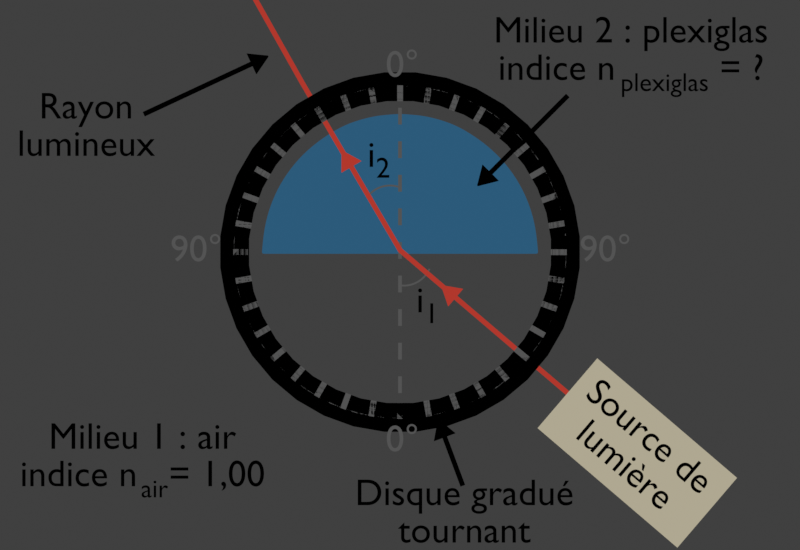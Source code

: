 # Source: disque_optique.blend  (saved by Blender 3.1.7; exported with 4.5.12 LTS)
import bpy
from mathutils import Matrix  # noqa: F401  (used for matrix-valued properties, if any)

bpy.ops.wm.read_factory_settings(use_empty=True)
scene = bpy.context.scene
scene.name = 'Scene'

# ---- collections
col_collection = bpy.data.collections.new('Collection'); scene.collection.children.link(col_collection)
col_disque_optique = bpy.data.collections.new('Disque optique'); scene.collection.children.link(col_disque_optique)
col_graduation = bpy.data.collections.new('Graduation'); col_disque_optique.children.link(col_graduation)
col_lumi_re = bpy.data.collections.new('Lumière'); scene.collection.children.link(col_lumi_re)
col_l_gende = bpy.data.collections.new('Légende'); scene.collection.children.link(col_l_gende)
col_angles = bpy.data.collections.new('Angles'); scene.collection.children.link(col_angles)
col_commun = bpy.data.collections.new('commun'); scene.collection.children.link(col_commun)

# ---- materials (node trees are filled in below, after node groups)
mat_plexiglas = bpy.data.materials.new('Plexiglas')
mat_plexiglas.alpha_threshold = 0.0
mat_plexiglas.line_color = (0.0, 0.0, 0.0, 1.0)
mat_ligne_001 = bpy.data.materials.new('Ligne.001')
mat_ligne_001.alpha_threshold = 0.0
mat_ligne_001.use_backface_culling = True
mat_ligne_001.line_color = (0.0, 0.0, 0.0, 1.0)
mat_ligne_pleine = bpy.data.materials.new('Ligne pleine')
mat_ligne_pleine.alpha_threshold = 0.0
mat_ligne_pleine.line_color = (0.0, 0.0, 0.0, 1.0)
mat_ligne = bpy.data.materials.new('Ligne')
mat_ligne.alpha_threshold = 0.0
mat_ligne.use_backface_culling = True
mat_ligne.line_color = (0.0, 0.0, 0.0, 1.0)
mat_source = bpy.data.materials.new('Source')
mat_source.alpha_threshold = 0.0
mat_source.line_color = (0.0, 0.0, 0.0, 1.0)
mat_lumi_re = bpy.data.materials.new('Lumière')
mat_lumi_re.alpha_threshold = 0.0
mat_lumi_re.line_color = (0.0, 0.0, 0.0, 1.0)

# ---- material node trees
mat_plexiglas.use_nodes = True; mat_plexiglas.node_tree.nodes.clear()
_N = mat_plexiglas.node_tree.nodes; _L = mat_plexiglas.node_tree.links
n0 = _N.new('ShaderNodeOutputMaterial'); n0.name = 'Material Output'; n0.location = (300, 300)
n0.target = 'CYCLES'
n1 = _N.new('ShaderNodeEmission'); n1.name = 'Emission'; n1.location = (10, 300)
n1.inputs[0].default_value = (0.4735, 0.7682, 0.7991, 1.0)
n2 = _N.new('ShaderNodeOutputMaterial'); n2.name = 'Material Output.001'; n2.location = (0, 0)
n2.target = 'EEVEE'
n3 = _N.new('ShaderNodeMixShader'); n3.name = 'Mix Shader'; n3.location = (0, 0)
n3.label = 'Disable Shadow'
n3.hide = True
n4 = _N.new('ShaderNodeLightPath'); n4.name = 'Light Path'; n4.location = (0, 0)
n4.hide = True
n5 = _N.new('ShaderNodeBsdfTransparent'); n5.name = 'Transparent BSDF'; n5.location = (0, 0)
n5.hide = True
_L.new(n1.outputs[0], n0.inputs[0])
_L.new(n1.outputs[0], n3.inputs[1])
_L.new(n3.outputs[0], n2.inputs[0])
_L.new(n4.outputs[1], n3.inputs[0])
_L.new(n5.outputs[0], n3.inputs[2])
n0.is_active_output = True
mat_ligne_001.use_nodes = True; mat_ligne_001.node_tree.nodes.clear()
_N = mat_ligne_001.node_tree.nodes; _L = mat_ligne_001.node_tree.links
n0 = _N.new('ShaderNodeOutputMaterial'); n0.name = 'Material Output'; n0.location = (300, 300)
n0.target = 'CYCLES'
n1 = _N.new('ShaderNodeEmission'); n1.name = 'Emission'; n1.location = (10, 300)
n1.inputs[0].default_value = (0.02468, 0.1029, 0.196, 1.0)
n2 = _N.new('ShaderNodeOutputMaterial'); n2.name = 'Material Output.001'; n2.location = (0, 0)
n2.target = 'EEVEE'
n3 = _N.new('ShaderNodeMixShader'); n3.name = 'Mix Shader'; n3.location = (0, 0)
n3.label = 'Disable Shadow'
n3.hide = True
n4 = _N.new('ShaderNodeLightPath'); n4.name = 'Light Path'; n4.location = (0, 0)
n4.hide = True
n5 = _N.new('ShaderNodeBsdfTransparent'); n5.name = 'Transparent BSDF'; n5.location = (0, 0)
n5.hide = True
_L.new(n1.outputs[0], n0.inputs[0])
_L.new(n1.outputs[0], n3.inputs[1])
_L.new(n3.outputs[0], n2.inputs[0])
_L.new(n4.outputs[1], n3.inputs[0])
_L.new(n5.outputs[0], n3.inputs[2])
n0.is_active_output = True
mat_ligne_pleine.use_nodes = True; mat_ligne_pleine.node_tree.nodes.clear()
_N = mat_ligne_pleine.node_tree.nodes; _L = mat_ligne_pleine.node_tree.links
n0 = _N.new('ShaderNodeOutputMaterial'); n0.name = 'Material Output'; n0.location = (300, 300)
n0.target = 'CYCLES'
n1 = _N.new('ShaderNodeEmission'); n1.name = 'Emission'; n1.location = (10, 300)
n1.inputs[0].default_value = (0.08714, 0.08714, 0.08714, 1.0)
n2 = _N.new('ShaderNodeOutputMaterial'); n2.name = 'Material Output.001'; n2.location = (0, 0)
n2.target = 'EEVEE'
n3 = _N.new('ShaderNodeMixShader'); n3.name = 'Mix Shader'; n3.location = (0, 0)
n3.label = 'Disable Shadow'
n3.hide = True
n4 = _N.new('ShaderNodeLightPath'); n4.name = 'Light Path'; n4.location = (0, 0)
n4.hide = True
n5 = _N.new('ShaderNodeBsdfTransparent'); n5.name = 'Transparent BSDF'; n5.location = (0, 0)
n5.hide = True
_L.new(n1.outputs[0], n0.inputs[0])
_L.new(n1.outputs[0], n3.inputs[1])
_L.new(n3.outputs[0], n2.inputs[0])
_L.new(n4.outputs[1], n3.inputs[0])
_L.new(n5.outputs[0], n3.inputs[2])
n0.is_active_output = True
mat_ligne.use_nodes = True; mat_ligne.node_tree.nodes.clear()
_N = mat_ligne.node_tree.nodes; _L = mat_ligne.node_tree.links
n0 = _N.new('ShaderNodeOutputMaterial'); n0.name = 'Material Output'; n0.location = (300, 300)
n0.target = 'CYCLES'
n1 = _N.new('ShaderNodeEmission'); n1.name = 'Emission'; n1.location = (10, 300)
n1.inputs[0].default_value = (0.0, 0.0, 0.0, 1.0)
n2 = _N.new('ShaderNodeOutputMaterial'); n2.name = 'Material Output.001'; n2.location = (0, 0)
n2.target = 'EEVEE'
n3 = _N.new('ShaderNodeMixShader'); n3.name = 'Mix Shader'; n3.location = (0, 0)
n3.label = 'Disable Shadow'
n3.hide = True
n4 = _N.new('ShaderNodeLightPath'); n4.name = 'Light Path'; n4.location = (0, 0)
n4.hide = True
n5 = _N.new('ShaderNodeBsdfTransparent'); n5.name = 'Transparent BSDF'; n5.location = (0, 0)
n5.hide = True
_L.new(n1.outputs[0], n0.inputs[0])
_L.new(n1.outputs[0], n3.inputs[1])
_L.new(n3.outputs[0], n2.inputs[0])
_L.new(n4.outputs[1], n3.inputs[0])
_L.new(n5.outputs[0], n3.inputs[2])
n0.is_active_output = True
mat_source.use_nodes = True; mat_source.node_tree.nodes.clear()
_N = mat_source.node_tree.nodes; _L = mat_source.node_tree.links
n0 = _N.new('ShaderNodeOutputMaterial'); n0.name = 'Material Output'; n0.location = (300, 300)
n0.target = 'CYCLES'
n1 = _N.new('ShaderNodeEmission'); n1.name = 'Emission'; n1.location = (10, 300)
n1.inputs[0].default_value = (0.4292, 0.3899, 0.2848, 1.0)
n2 = _N.new('ShaderNodeOutputMaterial'); n2.name = 'Material Output.001'; n2.location = (0, 0)
n2.target = 'EEVEE'
n3 = _N.new('ShaderNodeMixShader'); n3.name = 'Mix Shader'; n3.location = (0, 0)
n3.label = 'Disable Shadow'
n3.hide = True
n4 = _N.new('ShaderNodeLightPath'); n4.name = 'Light Path'; n4.location = (0, 0)
n4.hide = True
n5 = _N.new('ShaderNodeBsdfTransparent'); n5.name = 'Transparent BSDF'; n5.location = (0, 0)
n5.hide = True
_L.new(n1.outputs[0], n0.inputs[0])
_L.new(n1.outputs[0], n3.inputs[1])
_L.new(n3.outputs[0], n2.inputs[0])
_L.new(n4.outputs[1], n3.inputs[0])
_L.new(n5.outputs[0], n3.inputs[2])
n0.is_active_output = True
mat_lumi_re.use_nodes = True; mat_lumi_re.node_tree.nodes.clear()
_N = mat_lumi_re.node_tree.nodes; _L = mat_lumi_re.node_tree.links
n0 = _N.new('ShaderNodeOutputMaterial'); n0.name = 'Material Output'; n0.location = (300, 300)
n0.target = 'CYCLES'
n1 = _N.new('ShaderNodeEmission'); n1.name = 'Emission'; n1.location = (10, 300)
n1.inputs[0].default_value = (0.4386, 0.03892, 0.02546, 1.0)
n2 = _N.new('ShaderNodeOutputMaterial'); n2.name = 'Material Output.001'; n2.location = (0, 0)
n2.target = 'EEVEE'
n3 = _N.new('ShaderNodeMixShader'); n3.name = 'Mix Shader'; n3.location = (0, 0)
n3.label = 'Disable Shadow'
n3.hide = True
n4 = _N.new('ShaderNodeLightPath'); n4.name = 'Light Path'; n4.location = (0, 0)
n4.hide = True
n5 = _N.new('ShaderNodeBsdfTransparent'); n5.name = 'Transparent BSDF'; n5.location = (0, 0)
n5.hide = True
_L.new(n1.outputs[0], n0.inputs[0])
_L.new(n1.outputs[0], n3.inputs[1])
_L.new(n3.outputs[0], n2.inputs[0])
_L.new(n4.outputs[1], n3.inputs[0])
_L.new(n5.outputs[0], n3.inputs[2])
n0.is_active_output = True

# ---- world
world_world = bpy.data.worlds.new('World'); scene.world = world_world
world_world.use_nodes = True; world_world.node_tree.nodes.clear()
_N = world_world.node_tree.nodes; _L = world_world.node_tree.links
n0 = _N.new('ShaderNodeOutputWorld'); n0.name = 'World Output'; n0.location = (300, 300)
n1 = _N.new('ShaderNodeBackground'); n1.name = 'Background'; n1.location = (10, 300)
n1.inputs[0].default_value = (0.05088, 0.05088, 0.05088, 1.0)
_L.new(n1.outputs[0], n0.inputs[0])
n0.is_active_output = True
world_world.color = (0.05088, 0.05088, 0.05088)
world_world.use_sun_shadow = False
world_world.sun_shadow_jitter_overblur = 0.0

# ---- cameras
cam_camera = bpy.data.cameras.new('Camera')
cam_camera.type = 'ORTHO'
cam_camera.clip_end = 100.0
cam_camera.ortho_scale = 7.614

# ---- meshes
me_cube = bpy.data.meshes.new('Cube')
me_cube.from_pydata([(0.0, -0.002426, 0.192), (1.539e-10, 1.303, 0.192), (1.3, -0.002426, 0.192), (1.28, 0.2237, 0.192), (1.126, 0.6488, 0.192), (0.8356, 0.9953, 0.192), (0.65, 1.126, 0.192), (1.222, 0.443, 0.192), (0.9959, 0.8348, 0.192), (0.4768, 1.219, 0.192), (0.2421, 1.282, 0.192), (-1.28, 0.2237, 0.192), (-1.126, 0.6488, 0.192), (-0.9959, 0.8348, 0.192), (-0.8356, 0.9953, 0.192), (-0.65, 1.126, 0.192), (-0.2421, 1.282, 0.192), (-1.3, -0.002426, 0.192), (-1.222, 0.443, 0.192), (-0.4768, 1.219, 0.192), (0.9632, 0.8317, 0.192), (1.089, 0.6518, 0.192), (-1.263, 0.02197, 0.192), (-1.238, 0.2407, 0.192), (0.2341, 1.26, 0.192), (-1.182, 0.4528, 0.192), (1.263, 0.02197, 0.192), (-0.8082, 0.987, 0.192), (-0.4612, 1.202, 0.192), (0.8082, 0.987, 0.192), (9.646e-10, 0.02197, 0.192), (0.6287, 1.113, 0.192), (-0.2341, 1.26, 0.192), (1.188e-09, 1.281, 0.192), (0.4612, 1.202, 0.192), (-1.089, 0.6518, 0.192), (-0.9632, 0.8317, 0.192), (-0.6287, 1.113, 0.192), (1.238, 0.2407, 0.192), (1.182, 0.4528, 0.192), (-1.299, 0.00507, 0.192), (-1.289, -0.002426, 0.192), (-1.252, 0.02197, 0.192), (-1.262, 0.02922, 0.192), (1.287, -0.002426, 0.192), (1.25, 0.02197, 0.192), (1.299, 0.006464, 0.192), (1.262, 0.03057, 0.192), (-0.121, 1.292, 0.192), (-0.1171, 1.271, 0.192), (0.1171, 1.271, 0.192), (0.121, 1.292, 0.192)], [], [(7, 4, 21, 39), (3, 7, 39, 38), (16, 19, 28, 32), (46, 3, 38, 47), (19, 15, 37, 28), (15, 14, 27, 37), (51, 1, 33, 50), (14, 13, 36, 27), (44, 2, 26, 45), (13, 12, 35, 36), (12, 18, 25, 35), (18, 11, 23, 25), (9, 10, 24, 34), (40, 17, 22, 43), (6, 9, 34, 31), (48, 16, 32, 49), (5, 6, 31, 29), (41, 0, 30, 42), (8, 5, 29, 20), (4, 8, 20, 21), (17, 41, 42, 22), (11, 40, 43, 23), (0, 44, 45, 30), (2, 46, 47, 26), (1, 48, 49, 33), (10, 51, 50, 24), (21, 20, 29, 31, 34, 24, 50, 33, 49, 32, 28, 37, 27, 36, 35, 25, 23, 43, 22, 42, 30, 45, 26, 47, 38, 39)])
_uv = me_cube.uv_layers.new(name='UVMap')
_uv.uv.foreach_set('vector', [0.6275, 0.6645, 0.6306, 0.625, 0.6306, 0.625, 0.6275, 0.6645, 0.6256, 0.7066, 0.6275, 0.6645, 0.6275, 0.6645, 0.6256, 0.7066, 0.7283, 0.5013, 0.7072, 0.505, 0.7072, 0.505, 0.7283, 0.5013, 0.625, 0.7483, 0.6256, 0.7066, 0.6256, 0.7066, 0.625, 0.7483, 0.7072, 0.505, 0.6875, 0.5112, 0.6875, 0.5112, 0.7072, 0.505, 0.6875, 0.5112, 0.6697, 0.5195, 0.6697, 0.5195, 0.6875, 0.5112, 0.7391, 0.5006, 0.75, 0.5, 0.75, 0.5, 0.7391, 0.5006, 0.6697, 0.5195, 0.6347, 0.5893, 0.6347, 0.5893, 0.6697, 0.5195, 0.6262, 0.75, 0.625, 0.75, 0.625, 0.75, 0.6262, 0.75, 0.6347, 0.5893, 0.6306, 0.625, 0.6306, 0.625, 0.6347, 0.5893, 0.6306, 0.625, 0.6275, 0.6645, 0.6275, 0.6645, 0.6306, 0.625, 0.6275, 0.6645, 0.6256, 0.7066, 0.6256, 0.7066, 0.6275, 0.6645, 0.7072, 0.505, 0.7283, 0.5013, 0.7283, 0.5013, 0.7072, 0.505, 0.625, 0.7486, 0.625, 0.75, 0.625, 0.75, 0.625, 0.7486, 0.6875, 0.5112, 0.7072, 0.505, 0.7072, 0.505, 0.6875, 0.5112, 0.7391, 0.5006, 0.7283, 0.5013, 0.7283, 0.5013, 0.7391, 0.5006, 0.6697, 0.5195, 0.6875, 0.5112, 0.6875, 0.5112, 0.6697, 0.5195, 0.6261, 0.75, 0.75, 0.75, 0.75, 0.75, 0.6261, 0.75, 0.6347, 0.5893, 0.6697, 0.5195, 0.6697, 0.5195, 0.6347, 0.5893, 0.6306, 0.625, 0.6347, 0.5893, 0.6347, 0.5893, 0.6306, 0.625, 0.625, 0.75, 0.6261, 0.75, 0.6261, 0.75, 0.625, 0.75, 0.6256, 0.7066, 0.625, 0.7486, 0.625, 0.7486, 0.6256, 0.7066, 0.75, 0.75, 0.6262, 0.75, 0.6262, 0.75, 0.75, 0.75, 0.625, 0.75, 0.625, 0.7483, 0.625, 0.7483, 0.625, 0.75, 0.75, 0.5, 0.7391, 0.5006, 0.7391, 0.5006, 0.75, 0.5, 0.7283, 0.5013, 0.7391, 0.5006, 0.7391, 0.5006, 0.7283, 0.5013, 0.6306, 0.625, 0.6347, 0.5893, 0.6697, 0.5195, 0.6875, 0.5112, 0.7072, 0.505, 0.7283, 0.5013, 0.7391, 0.5006, 0.75, 0.5, 0.7391, 0.5006, 0.7283, 0.5013, 0.7072, 0.505, 0.6875, 0.5112, 0.6697, 0.5195, 0.6347, 0.5893, 0.6306, 0.625, 0.6275, 0.6645, 0.6256, 0.7066, 0.625, 0.7486, 0.625, 0.75, 0.6261, 0.75, 0.75, 0.75, 0.6262, 0.75, 0.625, 0.75, 0.625, 0.7483, 0.6256, 0.7066, 0.6275, 0.6645])
me_cube.materials.append(mat_plexiglas)
me_cube.materials.append(mat_ligne_001)
me_cube.use_remesh_preserve_volume = False
me_cube.use_remesh_preserve_attributes = False
me_cube.use_mirror_vertex_groups = False
me_cube.update()
me_circle_001 = bpy.data.meshes.new('Circle.001')
me_circle_001.from_pydata([(8.566e-09, 1.613, 0.2), (-0.3147, 1.582, 0.2), (-0.6173, 1.49, 0.2), (-0.8962, 1.341, 0.2), (-1.141, 1.141, 0.2), (-1.341, 0.8962, 0.2), (-1.49, 0.6173, 0.2), (-1.582, 0.3147, 0.2), (-1.613, -5.909e-08, 0.2), (-1.582, -0.3147, 0.2), (-1.49, -0.6173, 0.2), (-1.341, -0.8962, 0.2), (-1.141, -1.141, 0.2), (-0.8962, -1.341, 0.2), (-0.6173, -1.49, 0.2), (-0.3147, -1.582, 0.2), (1.496e-07, -1.613, 0.2), (0.3147, -1.582, 0.2), (0.6173, -1.49, 0.2), (0.8962, -1.341, 0.2), (1.141, -1.141, 0.2), (1.341, -0.8962, 0.2), (1.49, -0.6173, 0.2), (1.582, -0.3147, 0.2), (1.613, 3.066e-08, 0.2), (1.582, 0.3147, 0.2), (1.49, 0.6173, 0.2), (1.341, 0.8962, 0.2), (1.141, 1.141, 0.2), (0.8962, 1.341, 0.2), (0.6173, 1.49, 0.2), (0.3147, 1.582, 0.2), (8.283e-09, 1.59, 0.2), (-0.3102, 1.56, 0.2), (-0.6085, 1.469, 0.2), (-0.8834, 1.322, 0.2), (-1.124, 1.124, 0.2), (-1.322, 0.8834, 0.2), (-1.469, 0.6085, 0.2), (-1.56, 0.3102, 0.2), (-1.59, -6.162e-08, 0.2), (-1.56, -0.3102, 0.2), (-1.469, -0.6085, 0.2), (-1.322, -0.8834, 0.2), (-1.124, -1.124, 0.2), (-0.8834, -1.322, 0.2), (-0.6085, -1.469, 0.2), (-0.3102, -1.56, 0.2), (1.473e-07, -1.59, 0.2), (0.3102, -1.56, 0.2), (0.6085, -1.469, 0.2), (0.8834, -1.322, 0.2), (1.124, -1.124, 0.2), (1.322, -0.8834, 0.2), (1.469, -0.6085, 0.2), (1.56, -0.3102, 0.2), (1.59, 2.684e-08, 0.2), (1.56, 0.3102, 0.2), (1.469, 0.6085, 0.2), (1.322, 0.8834, 0.2), (1.124, 1.124, 0.2), (0.8834, 1.322, 0.2), (0.6085, 1.469, 0.2), (0.3102, 1.56, 0.2)], [], [(26, 58, 57, 25), (13, 45, 44, 12), (27, 59, 58, 26), (14, 46, 45, 13), (1, 33, 32, 0), (28, 60, 59, 27), (15, 47, 46, 14), (2, 34, 33, 1), (29, 61, 60, 28), (16, 48, 47, 15), (3, 35, 34, 2), (30, 62, 61, 29), (17, 49, 48, 16), (4, 36, 35, 3), (31, 63, 62, 30), (18, 50, 49, 17), (5, 37, 36, 4), (0, 32, 63, 31), (19, 51, 50, 18), (6, 38, 37, 5), (20, 52, 51, 19), (7, 39, 38, 6), (21, 53, 52, 20), (8, 40, 39, 7), (22, 54, 53, 21), (9, 41, 40, 8), (23, 55, 54, 22), (10, 42, 41, 9), (24, 56, 55, 23), (11, 43, 42, 10), (25, 57, 56, 24), (12, 44, 43, 11)])
me_circle_001.polygons.foreach_set('use_smooth', [True] * 32)
_uv = me_circle_001.uv_layers.new(name='UVMap')
_uv.uv.foreach_set('vector', [0.0, 0.0, 0.0, 0.0, 0.0, 0.0, 0.0, 0.0, 0.0, 0.0, 0.0, 0.0, 0.0, 0.0, 0.0, 0.0, 0.0, 0.0, 0.0, 0.0, 0.0, 0.0, 0.0, 0.0, 0.0, 0.0, 0.0, 0.0, 0.0, 0.0, 0.0, 0.0, 0.0, 0.0, 0.0, 0.0, 0.0, 0.0, 0.0, 0.0, 0.0, 0.0, 0.0, 0.0, 0.0, 0.0, 0.0, 0.0, 0.0, 0.0, 0.0, 0.0, 0.0, 0.0, 0.0, 0.0, 0.0, 0.0, 0.0, 0.0, 0.0, 0.0, 0.0, 0.0, 0.0, 0.0, 0.0, 0.0, 0.0, 0.0, 0.0, 0.0, 0.0, 0.0, 0.0, 0.0, 0.0, 0.0, 0.0, 0.0, 0.0, 0.0, 0.0, 0.0, 0.0, 0.0, 0.0, 0.0, 0.0, 0.0, 0.0, 0.0, 0.0, 0.0, 0.0, 0.0, 0.0, 0.0, 0.0, 0.0, 0.0, 0.0, 0.0, 0.0, 0.0, 0.0, 0.0, 0.0, 0.0, 0.0, 0.0, 0.0, 0.0, 0.0, 0.0, 0.0, 0.0, 0.0, 0.0, 0.0, 0.0, 0.0, 0.0, 0.0, 0.0, 0.0, 0.0, 0.0, 0.0, 0.0, 0.0, 0.0, 0.0, 0.0, 0.0, 0.0, 0.0, 0.0, 0.0, 0.0, 0.0, 0.0, 0.0, 0.0, 0.0, 0.0, 0.0, 0.0, 0.0, 0.0, 0.0, 0.0, 0.0, 0.0, 0.0, 0.0, 0.0, 0.0, 0.0, 0.0, 0.0, 0.0, 0.0, 0.0, 0.0, 0.0, 0.0, 0.0, 0.0, 0.0, 0.0, 0.0, 0.0, 0.0, 0.0, 0.0, 0.0, 0.0, 0.0, 0.0, 0.0, 0.0, 0.0, 0.0, 0.0, 0.0, 0.0, 0.0, 0.0, 0.0, 0.0, 0.0, 0.0, 0.0, 0.0, 0.0, 0.0, 0.0, 0.0, 0.0, 0.0, 0.0, 0.0, 0.0, 0.0, 0.0, 0.0, 0.0, 0.0, 0.0, 0.0, 0.0, 0.0, 0.0, 0.0, 0.0, 0.0, 0.0, 0.0, 0.0, 0.0, 0.0, 0.0, 0.0, 0.0, 0.0, 0.0, 0.0, 0.0, 0.0, 0.0, 0.0, 0.0, 0.0, 0.0, 0.0, 0.0, 0.0, 0.0, 0.0, 0.0, 0.0, 0.0, 0.0, 0.0, 0.0, 0.0, 0.0, 0.0, 0.0, 0.0, 0.0, 0.0, 0.0, 0.0, 0.0])
me_circle_001.materials.append(mat_ligne_pleine)
me_circle_001.use_remesh_fix_poles = True
me_circle_001.use_remesh_preserve_attributes = False
me_circle_001.update()
me_plane_004 = bpy.data.meshes.new('Plane.004')
me_plane_004.from_pydata([(-0.01745, -0.06532, -2.696e-09), (0.01745, -0.06532, -2.696e-09), (-0.01745, 0.09444, -6.079e-10), (0.01745, 0.09444, -6.079e-10)], [], [(0, 1, 3, 2)])
_uv = me_plane_004.uv_layers.new(name='UVMap')
_uv.uv.foreach_set('vector', [0.0, 0.0, 1.0, 0.0, 1.0, 1.0, 0.0, 1.0])
me_plane_004.materials.append(mat_ligne_pleine)
me_plane_004.use_remesh_fix_poles = True
me_plane_004.use_remesh_preserve_attributes = False
me_plane_004.update()
me_plane_002 = bpy.data.meshes.new('Plane.002')
me_plane_002.from_pydata([(-0.1379, 6.028e-09, -0.1379), (0.1379, 6.028e-09, -0.1379), (-0.1379, -6.028e-09, 0.1379), (0.1379, -6.028e-09, 0.1379)], [], [(0, 1, 3, 2)])
_uv = me_plane_002.uv_layers.new(name='UVMap')
_uv.uv.foreach_set('vector', [0.0, 0.0, 1.0, 0.0, 1.0, 1.0, 0.0, 1.0])
me_plane_002.materials.append(mat_ligne)
me_plane_002.use_remesh_fix_poles = True
me_plane_002.use_remesh_preserve_attributes = False
me_plane_002.update()
me_plane_003 = bpy.data.meshes.new('Plane.003')
me_plane_003.from_pydata([(-0.02758, -0.01377, -2.464e-09), (0.02758, -0.01377, -2.464e-09), (-0.02758, 0.1383, -2.98e-09), (0.02758, 0.1383, -2.98e-09)], [], [(0, 1, 3, 2)])
_uv = me_plane_003.uv_layers.new(name='UVMap')
_uv.uv.foreach_set('vector', [0.0, 0.0, 1.0, 0.0, 1.0, 1.0, 0.0, 1.0])
me_plane_003.materials.append(mat_ligne_pleine)
me_plane_003.use_remesh_fix_poles = True
me_plane_003.use_remesh_preserve_attributes = False
me_plane_003.update()
me_cube_001 = bpy.data.meshes.new('Cube.001')
me_cube_001.from_pydata([(0.3188, -0.5838, 0.8687), (0.3188, -0.5838, 1.0), (0.3188, 0.1226, 0.8687), (0.3188, 0.1226, 1.0), (-0.3188, -0.5838, 0.8687), (-0.3188, -0.5838, 1.0), (-0.3188, 0.1226, 0.8687), (-0.3188, 0.1226, 1.0)], [], [(0, 1, 3, 2), (2, 3, 7, 6), (6, 7, 5, 4), (4, 5, 1, 0), (2, 6, 4, 0), (7, 3, 1, 5)])
_uv = me_cube_001.uv_layers.new(name='UVMap')
_uv.uv.foreach_set('vector', [0.375, 0.0, 0.625, 0.0, 0.625, 0.25, 0.375, 0.25, 0.375, 0.25, 0.625, 0.25, 0.625, 0.5, 0.375, 0.5, 0.375, 0.5, 0.625, 0.5, 0.625, 0.75, 0.375, 0.75, 0.375, 0.75, 0.625, 0.75, 0.625, 1.0, 0.375, 1.0, 0.125, 0.5, 0.375, 0.5, 0.375, 0.75, 0.125, 0.75, 0.625, 0.5, 0.875, 0.5, 0.875, 0.75, 0.625, 0.75])
me_cube_001.materials.append(mat_source)
me_cube_001.materials.append(mat_ligne)
me_cube_001.use_remesh_fix_poles = True
me_cube_001.use_remesh_preserve_attributes = False
me_cube_001.update()
me_plane_005 = bpy.data.meshes.new('Plane.005')
me_plane_005.from_pydata([(-0.009833, -2.276, 0.5974), (0.0377, -2.276, 0.5974), (-0.009833, -0.6853, 0.5974), (0.0377, -0.6853, 0.5974), (0.0377, -0.5386, 0.5974), (-0.009833, -0.5386, 0.5974), (-0.009833, -0.6865, 0.5974), (0.0377, -0.6867, 0.5974), (-0.09584, -0.6851, 0.5974), (0.1237, -0.6851, 0.5974), (0.1237, -0.6833, 0.5974), (-0.09584, -0.6833, 0.5974), (0.0377, -0.5363, 0.5974), (-0.009833, -0.5365, 0.5974), (0.0377, 0.01212, 0.5974), (-0.009833, 0.01202, 0.5974)], [], [(6, 7, 3, 2), (2, 3, 4, 5), (0, 1, 7, 6), (4, 3, 9, 10), (2, 5, 11, 8), (5, 4, 12, 13), (13, 12, 14, 15)])
_uv = me_plane_005.uv_layers.new(name='UVMap')
_uv.uv.foreach_set('vector', [0.0, 0.4996, 1.0, 0.4996, 1.0, 0.5, 0.0, 0.5, 0.0, 0.5, 1.0, 0.5, 1.0, 0.5115, 0.0, 0.5115, 0.0, 0.0, 1.0, 0.0, 1.0, 0.4996, 0.0, 0.4996, 1.0, 0.5115, 1.0, 0.5, 1.0, 0.5, 1.0, 0.5115, 0.0, 0.5, 0.0, 0.5115, 0.0, 0.5115, 0.0, 0.5, 0.0, 0.5115, 1.0, 0.5115, 1.0, 0.5123, 0.0, 0.5122, 0.0, 0.5122, 1.0, 0.5123, 1.0, 0.6979, 0.0, 0.6978])
me_plane_005.materials.append(mat_lumi_re)
me_plane_005.use_remesh_fix_poles = True
me_plane_005.use_remesh_preserve_attributes = False
me_plane_005.update()
me_plane_006 = bpy.data.meshes.new('Plane.006')
me_plane_006.from_pydata([(-0.01685, 0.0008667, 0.0), (0.02302, 0.02676, 0.0), (-1.022, 1.549, 0.0), (-0.9822, 1.575, 0.0), (-0.5195, 0.7748, 0.0), (-0.4796, 0.8007, 0.0), (-0.5595, 0.9237, 0.0), (-0.5994, 0.8978, 0.0), (-0.5188, 0.7738, 0.0), (-0.4788, 0.7995, 0.0), (-0.5917, 0.7282, 0.0), (-0.4076, 0.8477, 0.0), (-0.4086, 0.8493, 0.0), (-0.5927, 0.7297, 0.0), (-0.5607, 0.9257, 0.0), (-0.6005, 0.8996, 0.0), (-1.522, 2.349, 0.0), (-1.482, 2.375, 0.0)], [], [(15, 14, 3, 2), (8, 9, 5, 4), (4, 5, 6, 7), (0, 1, 9, 8), (6, 5, 11, 12), (4, 7, 13, 10), (7, 6, 14, 15), (2, 3, 17, 16)])
_uv = me_plane_006.uv_layers.new(name='UVMap')
_uv.uv.foreach_set('vector', [0.0, 0.5122, 1.0, 0.5123, 1.0, 1.0, 0.0, 1.0, 0.0, 0.4996, 1.0, 0.4996, 1.0, 0.5, 0.0, 0.5, 0.0, 0.5, 1.0, 0.5, 1.0, 0.5115, 0.0, 0.5115, 0.0, 0.0, 1.0, 0.0, 1.0, 0.4996, 0.0, 0.4996, 1.0, 0.5115, 1.0, 0.5, 1.0, 0.5, 1.0, 0.5115, 0.0, 0.5, 0.0, 0.5115, 0.0, 0.5115, 0.0, 0.5, 0.0, 0.5115, 1.0, 0.5115, 1.0, 0.5123, 0.0, 0.5122, 0.0, 1.0, 1.0, 1.0, 1.0, 1.0, 0.0, 1.0])
me_plane_006.materials.append(mat_lumi_re)
me_plane_006.use_remesh_fix_poles = True
me_plane_006.use_remesh_preserve_attributes = False
me_plane_006.update()
me_plane_007 = bpy.data.meshes.new('Plane.007')
me_plane_007.from_pydata([(-0.02377, -1.131, 0.0), (0.02377, -1.131, 0.0), (-0.02377, 0.0, 0.0), (0.02377, 0.0, 0.0), (0.02377, 0.1467, 0.0), (-0.02377, 0.1467, 0.0), (-0.02377, -0.001228, 0.0), (0.02377, -0.001417, 0.0), (-0.1098, 0.0002308, 0.0), (0.1098, 0.0002308, 0.0), (0.1098, 0.002064, 0.0), (-0.1098, 0.002064, 0.0), (0.006075, 0.1774, 0.0), (-0.006075, 0.1774, 0.0), (-0.01531, 0.1615, 0.0), (0.01531, 0.1616, 0.0), (-0.02377, 0.005334, 0.0), (0.02377, 0.005334, 0.0), (-0.1098, 0.001148, 0.0), (0.1098, 0.001148, 0.0)], [], [(6, 7, 3, 2), (16, 17, 4, 5), (0, 1, 7, 6), (17, 3, 9, 19), (16, 5, 11, 18), (14, 15, 12, 13), (5, 4, 15, 14), (2, 16, 18, 8), (4, 17, 19, 10), (2, 3, 17, 16)])
_uv = me_plane_007.uv_layers.new(name='UVMap')
_uv.uv.foreach_set('vector', [0.0, 0.4996, 1.0, 0.4996, 1.0, 0.5, 0.0, 0.5, 0.0, 0.5004, 1.0, 0.5004, 1.0, 0.5115, 0.0, 0.5115, 0.0, 0.1446, 1.0, 0.1446, 1.0, 0.4996, 0.0, 0.4996, 1.0, 0.5004, 1.0, 0.5, 1.0, 0.5, 1.0, 0.5058, 0.0, 0.5004, 0.0, 0.5115, 0.0, 0.5115, 0.0, 0.5058, 0.04961, 0.5123, 0.9901, 0.5122, 1.0, 0.5123, 0.0, 0.5122, 0.0, 0.5115, 1.0, 0.5115, 0.9901, 0.5122, 0.04961, 0.5123, 0.0, 0.5, 0.0, 0.5004, 0.0, 0.5058, 0.0, 0.5, 1.0, 0.5115, 1.0, 0.5004, 1.0, 0.5058, 1.0, 0.5115, 0.0, 0.5, 1.0, 0.5, 1.0, 0.5004, 0.0, 0.5004])
me_plane_007.materials.append(mat_ligne)
me_plane_007.use_remesh_fix_poles = True
me_plane_007.use_remesh_preserve_attributes = False
me_plane_007.update()
me_plane_008 = bpy.data.meshes.new('Plane.008')
me_plane_008.from_pydata([(-0.02377, -0.4924, 0.0), (0.02377, -0.4926, 0.0), (-0.02377, 0.0, 0.0), (0.02377, 0.0, 0.0), (0.02377, 0.1467, 0.0), (-0.02377, 0.1467, 0.0), (-0.02377, -0.001228, 0.0), (0.02377, -0.001417, 0.0), (-0.1098, 0.0002308, 0.0), (0.1098, 0.0002308, 0.0), (0.1098, 0.002064, 0.0), (-0.1098, 0.002064, 0.0), (0.006075, 0.1774, 0.0), (-0.006075, 0.1774, 0.0), (-0.01531, 0.1615, 0.0), (0.01531, 0.1616, 0.0), (-0.02377, 0.005334, 0.0), (0.02377, 0.005334, 0.0), (-0.1098, 0.001148, 0.0), (0.1098, 0.001148, 0.0)], [], [(6, 7, 3, 2), (16, 17, 4, 5), (0, 1, 7, 6), (17, 3, 9, 19), (16, 5, 11, 18), (14, 15, 12, 13), (5, 4, 15, 14), (2, 16, 18, 8), (4, 17, 19, 10), (2, 3, 17, 16)])
_uv = me_plane_008.uv_layers.new(name='UVMap')
_uv.uv.foreach_set('vector', [0.0, 0.4996, 1.0, 0.4996, 1.0, 0.5, 0.0, 0.5, 0.0, 0.5004, 1.0, 0.5004, 1.0, 0.5115, 0.0, 0.5115, 0.0, 0.3452, 1.0, 0.3451, 1.0, 0.4996, 0.0, 0.4996, 1.0, 0.5004, 1.0, 0.5, 1.0, 0.5, 1.0, 0.5058, 0.0, 0.5004, 0.0, 0.5115, 0.0, 0.5115, 0.0, 0.5058, 0.04961, 0.5123, 0.9901, 0.5122, 1.0, 0.5123, 0.0, 0.5122, 0.0, 0.5115, 1.0, 0.5115, 0.9901, 0.5122, 0.04961, 0.5123, 0.0, 0.5, 0.0, 0.5004, 0.0, 0.5058, 0.0, 0.5, 1.0, 0.5115, 1.0, 0.5004, 1.0, 0.5058, 1.0, 0.5115, 0.0, 0.5, 1.0, 0.5, 1.0, 0.5004, 0.0, 0.5004])
me_plane_008.materials.append(mat_ligne)
me_plane_008.use_remesh_fix_poles = True
me_plane_008.use_remesh_preserve_attributes = False
me_plane_008.update()
me_plane_009 = bpy.data.meshes.new('Plane.009')
me_plane_009.from_pydata([(-0.02377, -1.038, 0.0), (0.02377, -1.038, 0.0), (-0.02377, 0.0, 0.0), (0.02377, 0.0, 0.0), (0.02377, 0.1467, 0.0), (-0.02377, 0.1467, 0.0), (-0.02377, -0.001228, 0.0), (0.02377, -0.001417, 0.0), (-0.1098, 0.0002308, 0.0), (0.1098, 0.0002308, 0.0), (0.1098, 0.002064, 0.0), (-0.1098, 0.002064, 0.0), (0.006075, 0.1774, 0.0), (-0.006075, 0.1774, 0.0), (-0.01531, 0.1615, 0.0), (0.01531, 0.1616, 0.0), (-0.02377, 0.005334, 0.0), (0.02377, 0.005334, 0.0), (-0.1098, 0.001148, 0.0), (0.1098, 0.001148, 0.0)], [], [(6, 7, 3, 2), (16, 17, 4, 5), (0, 1, 7, 6), (17, 3, 9, 19), (16, 5, 11, 18), (14, 15, 12, 13), (5, 4, 15, 14), (2, 16, 18, 8), (4, 17, 19, 10), (2, 3, 17, 16)])
_uv = me_plane_009.uv_layers.new(name='UVMap')
_uv.uv.foreach_set('vector', [0.0, 0.4996, 1.0, 0.4996, 1.0, 0.5, 0.0, 0.5, 0.0, 0.5004, 1.0, 0.5004, 1.0, 0.5115, 0.0, 0.5115, 0.0, 0.1736, 1.0, 0.1735, 1.0, 0.4996, 0.0, 0.4996, 1.0, 0.5004, 1.0, 0.5, 1.0, 0.5, 1.0, 0.5058, 0.0, 0.5004, 0.0, 0.5115, 0.0, 0.5115, 0.0, 0.5058, 0.04961, 0.5123, 0.9901, 0.5122, 1.0, 0.5123, 0.0, 0.5122, 0.0, 0.5115, 1.0, 0.5115, 0.9901, 0.5122, 0.04961, 0.5123, 0.0, 0.5, 0.0, 0.5004, 0.0, 0.5058, 0.0, 0.5, 1.0, 0.5115, 1.0, 0.5004, 1.0, 0.5058, 1.0, 0.5115, 0.0, 0.5, 1.0, 0.5, 1.0, 0.5004, 0.0, 0.5004])
me_plane_009.materials.append(mat_ligne)
me_plane_009.use_remesh_fix_poles = True
me_plane_009.use_remesh_preserve_attributes = False
me_plane_009.update()
me_circle_004 = bpy.data.meshes.new('Circle.004')
me_circle_004.from_pydata([(-0.01227, -0.3245, 0.0), (0.03621, -0.3298, 0.0), (0.08995, -0.3245, 0.0), (0.1416, -0.3088, 0.0), (0.1892, -0.2834, 0.0), (0.231, -0.2491, 0.0), (0.2653, -0.2074, 0.0), (0.2907, -0.1627, 0.0), (-0.008837, -0.3072, 0.0), (0.03621, -0.3122, 0.0), (0.08652, -0.3072, 0.0), (0.1349, -0.2926, 0.0), (0.1795, -0.2687, 0.0), (0.2186, -0.2367, 0.0), (0.2506, -0.1976, 0.0), (0.2745, -0.1559, 0.0), (0.2722, -0.1598, 0.0), (0.2883, -0.1669, 0.0), (-0.005117, -0.3076, 0.0), (-0.008266, -0.3249, 0.0)], [], [(17, 6, 14, 16), (19, 0, 8, 18), (7, 17, 16, 15), (2, 1, 9, 10), (1, 19, 18, 9), (3, 2, 10, 11), (4, 3, 11, 12), (5, 4, 12, 13), (6, 5, 13, 14)])
_uv = me_circle_004.uv_layers.new(name='UVMap')
_uv.uv.foreach_set('vector', [0.0, 0.0, 0.0, 0.0, 0.0, 0.0, 0.0, 0.0, 0.0, 0.0, 0.0, 0.0, 0.0, 0.0, 0.0, 0.0, 0.0, 0.0, 0.0, 0.0, 0.0, 0.0, 0.0, 0.0, 0.0, 0.0, 0.0, 0.0, 0.0, 0.0, 0.0, 0.0, 0.0, 0.0, 0.0, 0.0, 0.0, 0.0, 0.0, 0.0, 0.0, 0.0, 0.0, 0.0, 0.0, 0.0, 0.0, 0.0, 0.0, 0.0, 0.0, 0.0, 0.0, 0.0, 0.0, 0.0, 0.0, 0.0, 0.0, 0.0, 0.0, 0.0, 0.0, 0.0, 0.0, 0.0, 0.0, 0.0, 0.0, 0.0, 0.0, 0.0])
me_circle_004.materials.append(mat_ligne_pleine)
me_circle_004.use_remesh_fix_poles = True
me_circle_004.use_remesh_preserve_attributes = False
me_circle_004.update()
me_circle_005 = bpy.data.meshes.new('Circle.005')
me_circle_005.from_pydata([(-0.01227, -0.3245, 0.0), (0.03621, -0.3298, 0.0), (0.08995, -0.3245, 0.0), (0.1416, -0.3088, 0.0), (0.1892, -0.2834, 0.0), (0.231, -0.2491, 0.0), (0.2653, -0.2074, 0.0), (0.2907, -0.1627, 0.0), (-0.008837, -0.3072, 0.0), (0.03621, -0.3122, 0.0), (0.08652, -0.3072, 0.0), (0.1349, -0.2926, 0.0), (0.1795, -0.2687, 0.0), (0.2186, -0.2367, 0.0), (0.2506, -0.1976, 0.0), (0.2745, -0.1559, 0.0), (0.2722, -0.1598, 0.0), (0.2883, -0.1669, 0.0), (-0.005117, -0.3076, 0.0), (-0.008266, -0.3249, 0.0)], [], [(17, 6, 14, 16), (19, 0, 8, 18), (7, 17, 16, 15), (2, 1, 9, 10), (1, 19, 18, 9), (3, 2, 10, 11), (4, 3, 11, 12), (5, 4, 12, 13), (6, 5, 13, 14)])
_uv = me_circle_005.uv_layers.new(name='UVMap')
_uv.uv.foreach_set('vector', [0.0, 0.0, 0.0, 0.0, 0.0, 0.0, 0.0, 0.0, 0.0, 0.0, 0.0, 0.0, 0.0, 0.0, 0.0, 0.0, 0.0, 0.0, 0.0, 0.0, 0.0, 0.0, 0.0, 0.0, 0.0, 0.0, 0.0, 0.0, 0.0, 0.0, 0.0, 0.0, 0.0, 0.0, 0.0, 0.0, 0.0, 0.0, 0.0, 0.0, 0.0, 0.0, 0.0, 0.0, 0.0, 0.0, 0.0, 0.0, 0.0, 0.0, 0.0, 0.0, 0.0, 0.0, 0.0, 0.0, 0.0, 0.0, 0.0, 0.0, 0.0, 0.0, 0.0, 0.0, 0.0, 0.0, 0.0, 0.0, 0.0, 0.0, 0.0, 0.0])
me_circle_005.materials.append(mat_ligne_pleine)
me_circle_005.use_remesh_fix_poles = True
me_circle_005.use_remesh_preserve_attributes = False
me_circle_005.update()
me_plane_010 = bpy.data.meshes.new('Plane.010')
me_plane_010.from_pydata([(-0.02377, -1.59, 0.0), (0.02377, -1.59, 0.0), (-0.02377, 0.0, 0.0), (0.02377, 0.0, 0.0), (0.02377, 0.1467, 0.0), (-0.02377, 0.1467, 0.0), (-0.02377, -0.001228, 0.0), (0.02377, -0.001417, 0.0), (-0.1098, 0.0002308, 0.0), (0.1098, 0.0002308, 0.0), (0.1098, 0.002064, 0.0), (-0.1098, 0.002064, 0.0), (0.02377, 0.149, 0.0), (-0.02377, 0.1488, 0.0), (0.02377, 0.6974, 0.0), (-0.02377, 0.6973, 0.0)], [], [(6, 7, 3, 2), (2, 3, 4, 5), (0, 1, 7, 6), (4, 3, 9, 10), (2, 5, 11, 8), (5, 4, 12, 13), (13, 12, 14, 15)])
_uv = me_plane_010.uv_layers.new(name='UVMap')
_uv.uv.foreach_set('vector', [0.0, 0.4996, 1.0, 0.4996, 1.0, 0.5, 0.0, 0.5, 0.0, 0.5, 1.0, 0.5, 1.0, 0.5115, 0.0, 0.5115, 0.0, 0.0, 1.0, 0.0, 1.0, 0.4996, 0.0, 0.4996, 1.0, 0.5115, 1.0, 0.5, 1.0, 0.5, 1.0, 0.5115, 0.0, 0.5, 0.0, 0.5115, 0.0, 0.5115, 0.0, 0.5, 0.0, 0.5115, 1.0, 0.5115, 1.0, 0.5123, 0.0, 0.5122, 0.0, 0.5122, 1.0, 0.5123, 1.0, 0.6979, 0.0, 0.6978])
me_plane_010.materials.append(mat_lumi_re)
me_plane_010.use_remesh_fix_poles = True
me_plane_010.use_remesh_preserve_attributes = False
me_plane_010.update()
me_plane_001 = bpy.data.meshes.new('Plane.001')
me_plane_001.from_pydata([(-0.02377, -1.131, 0.0), (0.02377, -1.131, 0.0), (-0.02377, 0.0, 0.0), (0.02377, 0.0, 0.0), (0.02377, 0.1467, 0.0), (-0.02377, 0.1467, 0.0), (-0.02377, -0.001228, 0.0), (0.02377, -0.001417, 0.0), (-0.1098, 0.0002308, 0.0), (0.1098, 0.0002308, 0.0), (0.1098, 0.002064, 0.0), (-0.1098, 0.002064, 0.0), (0.006075, 0.1774, 0.0), (-0.006075, 0.1774, 0.0), (-0.01531, 0.1615, 0.0), (0.01531, 0.1616, 0.0), (-0.02377, 0.005334, 0.0), (0.02377, 0.005334, 0.0), (-0.1098, 0.001148, 0.0), (0.1098, 0.001148, 0.0)], [], [(6, 7, 3, 2), (16, 17, 4, 5), (0, 1, 7, 6), (17, 3, 9, 19), (16, 5, 11, 18), (14, 15, 12, 13), (5, 4, 15, 14), (2, 16, 18, 8), (4, 17, 19, 10), (2, 3, 17, 16)])
_uv = me_plane_001.uv_layers.new(name='UVMap')
_uv.uv.foreach_set('vector', [0.0, 0.4996, 1.0, 0.4996, 1.0, 0.5, 0.0, 0.5, 0.0, 0.5004, 1.0, 0.5004, 1.0, 0.5115, 0.0, 0.5115, 0.0, 0.1446, 1.0, 0.1446, 1.0, 0.4996, 0.0, 0.4996, 1.0, 0.5004, 1.0, 0.5, 1.0, 0.5, 1.0, 0.5058, 0.0, 0.5004, 0.0, 0.5115, 0.0, 0.5115, 0.0, 0.5058, 0.04961, 0.5123, 0.9901, 0.5122, 1.0, 0.5123, 0.0, 0.5122, 0.0, 0.5115, 1.0, 0.5115, 0.9901, 0.5122, 0.04961, 0.5123, 0.0, 0.5, 0.0, 0.5004, 0.0, 0.5058, 0.0, 0.5, 1.0, 0.5115, 1.0, 0.5004, 1.0, 0.5058, 1.0, 0.5115, 0.0, 0.5, 1.0, 0.5, 1.0, 0.5004, 0.0, 0.5004])
me_plane_001.materials.append(mat_ligne)
me_plane_001.use_remesh_fix_poles = True
me_plane_001.use_remesh_preserve_attributes = False
me_plane_001.update()

# ---- curves / text
cu_disque_001 = bpy.data.curves.new('Disque.001', 'CURVE')
cu_disque_001.dimensions = '3D'
_sp = cu_disque_001.splines.new('POLY'); _sp.points.add(127)
_sp.points.foreach_set('co', [1.563, -0.2318, 0.2, 0.0, 1.55, -0.3082, 0.2, 0.0, 1.533, -0.3839, 0.2, 0.0, 1.512, -0.4586, 0.2, 0.0, 1.488, -0.5322, 0.2, 0.0, 1.46, -0.6046, 0.2, 0.0, 1.428, -0.6755, 0.2, 0.0, 1.393, -0.7447, 0.2, 0.0, 1.355, -0.8122, 0.2, 0.0, 1.314, -0.8777, 0.2, 0.0, 1.269, -0.9411, 0.2, 0.0, 1.221, -1.002, 0.2, 0.0, 1.171, -1.061, 0.2, 0.0, 1.117, -1.117, 0.2, 0.0, 1.061, -1.171, 0.2, 0.0, 1.002, -1.221, 0.2, 0.0, 0.9411, -1.269, 0.2, 0.0, 0.8777, -1.314, 0.2, 0.0, 0.8122, -1.355, 0.2, 0.0, 0.7447, -1.393, 0.2, 0.0, 0.6755, -1.428, 0.2, 0.0, 0.6046, -1.46, 0.2, 0.0, 0.5322, -1.488, 0.2, 0.0, 0.4586, -1.512, 0.2, 0.0, 0.3839, -1.533, 0.2, 0.0, 0.3082, -1.55, 0.2, 0.0, 0.2318, -1.563, 0.2, 0.0, 0.1549, -1.572, 0.2, 0.0, 0.07752, -1.578, 0.2, 0.0, 9.499e-08, -1.58, 0.2, 0.0, -0.07752, -1.578, 0.2, 0.0, -0.1549, -1.572, 0.2, 0.0, -0.2318, -1.563, 0.2, 0.0, -0.3082, -1.55, 0.2, 0.0, -0.3839, -1.533, 0.2, 0.0, -0.4586, -1.512, 0.2, 0.0, -0.5322, -1.488, 0.2, 0.0, -0.6046, -1.46, 0.2, 0.0, -0.6755, -1.428, 0.2, 0.0, -0.7447, -1.393, 0.2, 0.0, -0.8122, -1.355, 0.2, 0.0, -0.8777, -1.314, 0.2, 0.0, -0.9411, -1.269, 0.2, 0.0, -1.002, -1.221, 0.2, 0.0, -1.061, -1.171, 0.2, 0.0, -1.117, -1.117, 0.2, 0.0, -1.171, -1.061, 0.2, 0.0, -1.221, -1.002, 0.2, 0.0, -1.269, -0.9411, 0.2, 0.0, -1.314, -0.8777, 0.2, 0.0, -1.355, -0.8122, 0.2, 0.0, -1.393, -0.7447, 0.2, 0.0, -1.428, -0.6755, 0.2, 0.0, -1.46, -0.6046, 0.2, 0.0, -1.488, -0.5322, 0.2, 0.0, -1.512, -0.4586, 0.2, 0.0, -1.533, -0.3839, 0.2, 0.0, -1.55, -0.3082, 0.2, 0.0, -1.563, -0.2318, 0.2, 0.0, -1.572, -0.1549, 0.2, 0.0, -1.578, -0.07752, 0.2, 0.0, -1.58, -2.887e-08, 0.2, 0.0, -1.578, 0.07752, 0.2, 0.0, -1.572, 0.1549, 0.2, 0.0, -1.563, 0.2318, 0.2, 0.0, -1.55, 0.3082, 0.2, 0.0, -1.533, 0.3839, 0.2, 0.0, -1.512, 0.4586, 0.2, 0.0, -1.488, 0.5322, 0.2, 0.0, -1.46, 0.6046, 0.2, 0.0, -1.428, 0.6755, 0.2, 0.0, -1.393, 0.7447, 0.2, 0.0, -1.355, 0.8122, 0.2, 0.0, -1.314, 0.8777, 0.2, 0.0, -1.269, 0.9411, 0.2, 0.0, -1.221, 1.002, 0.2, 0.0, -1.171, 1.061, 0.2, 0.0, -1.117, 1.117, 0.2, 0.0, -1.061, 1.171, 0.2, 0.0, -1.002, 1.221, 0.2, 0.0, -0.9411, 1.269, 0.2, 0.0, -0.8777, 1.314, 0.2, 0.0, -0.8122, 1.355, 0.2, 0.0, -0.7447, 1.393, 0.2, 0.0, -0.6755, 1.428, 0.2, 0.0, -0.6046, 1.46, 0.2, 0.0, -0.5322, 1.488, 0.2, 0.0, -0.4586, 1.512, 0.2, 0.0, -0.3839, 1.533, 0.2, 0.0, -0.3082, 1.55, 0.2, 0.0, -0.2318, 1.563, 0.2, 0.0, -0.1549, 1.572, 0.2, 0.0, -0.07752, 1.578, 0.2, 0.0, -3.26e-09, 1.58, 0.2, 0.0, 0.07752, 1.578, 0.2, 0.0, 0.1549, 1.572, 0.2, 0.0, 0.2318, 1.563, 0.2, 0.0, 0.3082, 1.55, 0.2, 0.0, 0.3839, 1.533, 0.2, 0.0, 0.4586, 1.512, 0.2, 0.0, 0.5322, 1.488, 0.2, 0.0, 0.6046, 1.46, 0.2, 0.0, 0.6755, 1.428, 0.2, 0.0, 0.7447, 1.393, 0.2, 0.0, 0.8122, 1.355, 0.2, 0.0, 0.8777, 1.314, 0.2, 0.0, 0.9411, 1.269, 0.2, 0.0, 1.002, 1.221, 0.2, 0.0, 1.061, 1.171, 0.2, 0.0, 1.117, 1.117, 0.2, 0.0, 1.171, 1.061, 0.2, 0.0, 1.221, 1.002, 0.2, 0.0, 1.269, 0.9411, 0.2, 0.0, 1.314, 0.8777, 0.2, 0.0, 1.355, 0.8122, 0.2, 0.0, 1.393, 0.7447, 0.2, 0.0, 1.428, 0.6755, 0.2, 0.0, 1.46, 0.6046, 0.2, 0.0, 1.488, 0.5322, 0.2, 0.0, 1.512, 0.4586, 0.2, 0.0, 1.533, 0.3839, 0.2, 0.0, 1.55, 0.3082, 0.2, 0.0, 1.563, 0.2318, 0.2, 0.0, 1.572, 0.1549, 0.2, 0.0, 1.578, 0.07752, 0.2, 0.0, 1.58, 2.142e-08, 0.2, 0.0, 1.578, -0.07752, 0.2, 0.0, 1.572, -0.1549, 0.2, 0.0])
_sp.order_v = 0
_sp.resolution_v = 0
_sp.use_cyclic_u = True
_sp.use_smooth = False
_sp = cu_disque_001.splines.new('POLY'); _sp.points.add(127)
_sp.points.foreach_set('co', [1.585, -0.2352, 0.2, 0.0, 1.572, -0.3127, 0.2, 0.0, 1.555, -0.3895, 0.2, 0.0, 1.534, -0.4653, 0.2, 0.0, 1.509, -0.54, 0.2, 0.0, 1.481, -0.6134, 0.2, 0.0, 1.449, -0.6853, 0.2, 0.0, 1.414, -0.7556, 0.2, 0.0, 1.375, -0.824, 0.2, 0.0, 1.333, -0.8905, 0.2, 0.0, 1.287, -0.9548, 0.2, 0.0, 1.239, -1.017, 0.2, 0.0, 1.188, -1.076, 0.2, 0.0, 1.133, -1.133, 0.2, 0.0, 1.076, -1.188, 0.2, 0.0, 1.017, -1.239, 0.2, 0.0, 0.9548, -1.287, 0.2, 0.0, 0.8905, -1.333, 0.2, 0.0, 0.824, -1.375, 0.2, 0.0, 0.7556, -1.414, 0.2, 0.0, 0.6853, -1.449, 0.2, 0.0, 0.6134, -1.481, 0.2, 0.0, 0.54, -1.509, 0.2, 0.0, 0.4653, -1.534, 0.2, 0.0, 0.3895, -1.555, 0.2, 0.0, 0.3127, -1.572, 0.2, 0.0, 0.2352, -1.585, 0.2, 0.0, 0.1571, -1.595, 0.2, 0.0, 0.07865, -1.601, 0.2, 0.0, 9.313e-08, -1.603, 0.2, 0.0, -0.07865, -1.601, 0.2, 0.0, -0.1571, -1.595, 0.2, 0.0, -0.2352, -1.585, 0.2, 0.0, -0.3127, -1.572, 0.2, 0.0, -0.3895, -1.555, 0.2, 0.0, -0.4653, -1.534, 0.2, 0.0, -0.54, -1.509, 0.2, 0.0, -0.6134, -1.481, 0.2, 0.0, -0.6853, -1.449, 0.2, 0.0, -0.7556, -1.414, 0.2, 0.0, -0.824, -1.375, 0.2, 0.0, -0.8905, -1.333, 0.2, 0.0, -0.9548, -1.287, 0.2, 0.0, -1.017, -1.239, 0.2, 0.0, -1.076, -1.188, 0.2, 0.0, -1.133, -1.133, 0.2, 0.0, -1.188, -1.076, 0.2, 0.0, -1.239, -1.017, 0.2, 0.0, -1.287, -0.9548, 0.2, 0.0, -1.333, -0.8905, 0.2, 0.0, -1.375, -0.824, 0.2, 0.0, -1.414, -0.7556, 0.2, 0.0, -1.449, -0.6853, 0.2, 0.0, -1.481, -0.6134, 0.2, 0.0, -1.509, -0.54, 0.2, 0.0, -1.534, -0.4653, 0.2, 0.0, -1.555, -0.3895, 0.2, 0.0, -1.572, -0.3127, 0.2, 0.0, -1.585, -0.2352, 0.2, 0.0, -1.595, -0.1571, 0.2, 0.0, -1.601, -0.07865, 0.2, 0.0, -1.603, -2.887e-08, 0.2, 0.0, -1.601, 0.07865, 0.2, 0.0, -1.595, 0.1571, 0.2, 0.0, -1.585, 0.2352, 0.2, 0.0, -1.572, 0.3127, 0.2, 0.0, -1.555, 0.3895, 0.2, 0.0, -1.534, 0.4653, 0.2, 0.0, -1.509, 0.54, 0.2, 0.0, -1.481, 0.6134, 0.2, 0.0, -1.449, 0.6853, 0.2, 0.0, -1.414, 0.7556, 0.2, 0.0, -1.375, 0.824, 0.2, 0.0, -1.333, 0.8905, 0.2, 0.0, -1.287, 0.9548, 0.2, 0.0, -1.239, 1.017, 0.2, 0.0, -1.188, 1.076, 0.2, 0.0, -1.133, 1.133, 0.2, 0.0, -1.076, 1.188, 0.2, 0.0, -1.017, 1.239, 0.2, 0.0, -0.9548, 1.287, 0.2, 0.0, -0.8905, 1.333, 0.2, 0.0, -0.824, 1.375, 0.2, 0.0, -0.7556, 1.414, 0.2, 0.0, -0.6853, 1.449, 0.2, 0.0, -0.6134, 1.481, 0.2, 0.0, -0.54, 1.509, 0.2, 0.0, -0.4653, 1.534, 0.2, 0.0, -0.3895, 1.555, 0.2, 0.0, -0.3127, 1.572, 0.2, 0.0, -0.2352, 1.585, 0.2, 0.0, -0.1571, 1.595, 0.2, 0.0, -0.07865, 1.601, 0.2, 0.0, -7.451e-09, 1.603, 0.2, 0.0, 0.07865, 1.601, 0.2, 0.0, 0.1571, 1.595, 0.2, 0.0, 0.2352, 1.585, 0.2, 0.0, 0.3127, 1.572, 0.2, 0.0, 0.3895, 1.555, 0.2, 0.0, 0.4653, 1.534, 0.2, 0.0, 0.54, 1.509, 0.2, 0.0, 0.6134, 1.481, 0.2, 0.0, 0.6853, 1.449, 0.2, 0.0, 0.7556, 1.414, 0.2, 0.0, 0.824, 1.375, 0.2, 0.0, 0.8905, 1.333, 0.2, 0.0, 0.9548, 1.287, 0.2, 0.0, 1.017, 1.239, 0.2, 0.0, 1.076, 1.188, 0.2, 0.0, 1.133, 1.133, 0.2, 0.0, 1.188, 1.076, 0.2, 0.0, 1.239, 1.017, 0.2, 0.0, 1.287, 0.9548, 0.2, 0.0, 1.333, 0.8905, 0.2, 0.0, 1.375, 0.824, 0.2, 0.0, 1.414, 0.7556, 0.2, 0.0, 1.449, 0.6853, 0.2, 0.0, 1.481, 0.6134, 0.2, 0.0, 1.509, 0.54, 0.2, 0.0, 1.534, 0.4653, 0.2, 0.0, 1.555, 0.3895, 0.2, 0.0, 1.572, 0.3127, 0.2, 0.0, 1.585, 0.2352, 0.2, 0.0, 1.595, 0.1571, 0.2, 0.0, 1.601, 0.07865, 0.2, 0.0, 1.603, 2.654e-08, 0.2, 0.0, 1.601, -0.07865, 0.2, 0.0, 1.595, -0.1571, 0.2, 0.0])
_sp.order_v = 0
_sp.resolution_v = 0
_sp.use_cyclic_u = True
_sp.use_smooth = False
cu_disque_001.fill_mode = 'FULL'
txt_text_012 = bpy.data.curves.new('Text.012', 'FONT')
txt_text_012.dimensions = '2D'
txt_text_012.body = '90°'
txt_text_012.materials.append(mat_ligne_pleine)
txt_text_012.align_x = 'CENTER'
txt_text_013 = bpy.data.curves.new('Text.013', 'FONT')
txt_text_013.dimensions = '2D'
txt_text_013.body = '90°'
txt_text_013.materials.append(mat_ligne_pleine)
txt_text_013.align_x = 'CENTER'
txt_text_014 = bpy.data.curves.new('Text.014', 'FONT')
txt_text_014.dimensions = '2D'
txt_text_014.body = '0°'
txt_text_014.materials.append(mat_ligne_pleine)
txt_text_014.align_x = 'CENTER'
txt_text_015 = bpy.data.curves.new('Text.015', 'FONT')
txt_text_015.dimensions = '2D'
txt_text_015.body = '0°'
txt_text_015.materials.append(mat_ligne_pleine)
txt_text_015.align_x = 'CENTER'
txt_text = bpy.data.curves.new('Text', 'FONT')
txt_text.dimensions = '2D'
txt_text.body = 'Source de\nlumière'
txt_text.materials.append(mat_ligne)
txt_text.align_x = 'CENTER'
txt_text_001 = bpy.data.curves.new('Text.001', 'FONT')
txt_text_001.dimensions = '2D'
txt_text_001.body = 'Milieu 1 : air\nindice n   = 1,00'
txt_text_001.materials.append(mat_ligne)
txt_text_001.align_x = 'CENTER'
txt_text_002 = bpy.data.curves.new('Text.002', 'FONT')
txt_text_002.dimensions = '2D'
txt_text_002.body = 'Milieu 2 : plexiglas\nindice n          = ?'
txt_text_002.materials.append(mat_ligne)
txt_text_002.align_x = 'CENTER'
txt_text_003 = bpy.data.curves.new('Text.003', 'FONT')
txt_text_003.dimensions = '2D'
txt_text_003.body = 'plexiglas'
txt_text_003.materials.append(mat_ligne)
txt_text_004 = bpy.data.curves.new('Text.004', 'FONT')
txt_text_004.dimensions = '2D'
txt_text_004.body = 'air'
txt_text_004.materials.append(mat_ligne)
txt_text_005 = bpy.data.curves.new('Text.005', 'FONT')
txt_text_005.dimensions = '2D'
txt_text_005.body = 'Disque gradué\ntournant'
txt_text_005.materials.append(mat_ligne)
txt_text_005.align_x = 'CENTER'
txt_text_006 = bpy.data.curves.new('Text.006', 'FONT')
txt_text_006.dimensions = '2D'
txt_text_006.body = 'Rayon\nlumineux'
txt_text_006.materials.append(mat_ligne)
txt_text_006.align_x = 'CENTER'
txt_text_007 = bpy.data.curves.new('Text.007', 'FONT')
txt_text_007.dimensions = '2D'
txt_text_007.body = 'i'
txt_text_007.materials.append(mat_ligne)
txt_text_007.align_x = 'CENTER'
txt_text_008 = bpy.data.curves.new('Text.008', 'FONT')
txt_text_008.dimensions = '2D'
txt_text_008.body = '1'
txt_text_008.materials.append(mat_ligne)
txt_text_009 = bpy.data.curves.new('Text.009', 'FONT')
txt_text_009.dimensions = '2D'
txt_text_009.body = 'i'
txt_text_009.materials.append(mat_ligne)
txt_text_009.align_x = 'CENTER'
txt_text_010 = bpy.data.curves.new('Text.010', 'FONT')
txt_text_010.dimensions = '2D'
txt_text_010.body = '2'
txt_text_010.materials.append(mat_ligne)

# ---- objects
ob_camera = bpy.data.objects.new('Camera', cam_camera)
ob_plexiglas = bpy.data.objects.new('Plexiglas', me_cube)
ob_disque = bpy.data.objects.new('Disque', me_circle_001)
ob_normale = bpy.data.objects.new('Normale', me_plane_004)
ob_graduation = bpy.data.objects.new('Graduation', me_plane_002)
ob_disque_001 = bpy.data.objects.new('Disque.001', cu_disque_001)
ob_plane_001 = bpy.data.objects.new('Plane.001', me_plane_003)
ob_text_011 = bpy.data.objects.new('Text.011', txt_text_012)
ob_text_012 = bpy.data.objects.new('Text.012', txt_text_013)
ob_text_013 = bpy.data.objects.new('Text.013', txt_text_014)
ob_text_014 = bpy.data.objects.new('Text.014', txt_text_015)
ob_source = bpy.data.objects.new('Source', me_cube_001)
ob_text = bpy.data.objects.new('Text', txt_text)
ob_rayon_002 = bpy.data.objects.new('Rayon.002', me_plane_005)
ob_rayon_001 = bpy.data.objects.new('Rayon.001', me_plane_006)
ob_text_001 = bpy.data.objects.new('Text.001', txt_text_001)
ob_text_002 = bpy.data.objects.new('Text.002', txt_text_002)
ob_text_003 = bpy.data.objects.new('Text.003', txt_text_003)
ob_text_004 = bpy.data.objects.new('Text.004', txt_text_004)
ob_fleche_003 = bpy.data.objects.new('Fleche.003', me_plane_007)
ob_fleche_001 = bpy.data.objects.new('Fleche.001', me_plane_008)
ob_fleche_002 = bpy.data.objects.new('Fleche.002', me_plane_009)
ob_text_005 = bpy.data.objects.new('Text.005', txt_text_005)
ob_text_006 = bpy.data.objects.new('Text.006', txt_text_006)
ob_angle_incident = bpy.data.objects.new('Angle incident', me_circle_004)
ob_angle_refraction = bpy.data.objects.new('Angle refraction', me_circle_005)
ob_text_007 = bpy.data.objects.new('Text.007', txt_text_007)
ob_text_008 = bpy.data.objects.new('Text.008', txt_text_008)
ob_text_009 = bpy.data.objects.new('Text.009', txt_text_009)
ob_text_010 = bpy.data.objects.new('Text.010', txt_text_010)
ob_rayon = bpy.data.objects.new('Rayon', me_plane_010)
ob_fleche = bpy.data.objects.new('Fleche', me_plane_001)

# ---- transforms, parenting, visibility, modifiers, constraints
ob_camera.location = (0.0, -0.2184, 14.7)
ob_camera.lock_rotations_4d = False
ob_camera.empty_display_type = 'ARROWS'
ob_camera.color = (0.0, 0.0, 0.0, 0.0)
ob_camera.display_type = 'WIRE'
ob_camera.lineart.crease_threshold = 0.0
ob_plexiglas.location = (0.0, 0.0, 0.2006)
ob_plexiglas.lock_rotations_4d = False
ob_plexiglas.empty_display_type = 'ARROWS'
ob_plexiglas.visible_shadow = False
ob_plexiglas.lineart.crease_threshold = 0.0
_m = ob_plexiglas.modifiers.new('Bevel', 'BEVEL')
_m.width = 0.01
_m.width_pct = 0.01
_m.segments = 2
_m = ob_plexiglas.modifiers.new('Subdivision', 'SUBSURF')
_m.levels = 2
_m = ob_plexiglas.modifiers.new('Solidify.001', 'SOLIDIFY')
_m.thickness = 0.1
_m = ob_plexiglas.modifiers.new('Solidify', 'SOLIDIFY')
_m.thickness = -0.02
_m.material_offset = 1
_m.use_flip_normals = True
ob_disque.location = (0.0, 0.0, 1.672)
ob_disque.visible_shadow = False
_m = ob_disque.modifiers.new('Bevel', 'BEVEL')
_m.width = 0.01
_m.width_pct = 0.01
_m.segments = 2
_m = ob_disque.modifiers.new('Subdivision', 'SUBSURF')
_m.levels = 2
ob_normale.location = (0.0, -1.277, 0.5623)
ob_normale.visible_shadow = False
ob_normale.instance_type = 'FACES'
_m = ob_normale.modifiers.new('Array', 'ARRAY')
_m.count = 9
_m.relative_offset_displace = (0.0, 2.0, 0.0)
ob_graduation.location = (0.04222, 0.0, 1.672)
ob_graduation.rotation_euler = (1.571, -0.0, 0.0)
ob_graduation.visible_shadow = False
ob_graduation.instance_type = 'FACES'
ob_graduation.display.show_shadows = False
_m = ob_graduation.modifiers.new('Array', 'ARRAY')
_m.count = 36
_m = ob_graduation.modifiers.new('Curve', 'CURVE')
_m.object = ob_disque_001
ob_disque_001.location = (0.0, 0.0, 0.0)
ob_plane_001.parent = ob_graduation
ob_plane_001.location = (0.0, 0.0, 0.0)
ob_plane_001.visible_shadow = False
ob_plane_001.instance_type = 'FACES'
ob_text_011.location = (1.956, -0.08721, 2.737)
ob_text_011.scale = (0.356, 0.356, 0.356)
ob_text_011.visible_shadow = False
ob_text_011.display.show_shadows = False
ob_text_012.location = (-1.938, -0.08721, 2.737)
ob_text_012.scale = (0.356, 0.356, 0.356)
ob_text_012.visible_shadow = False
ob_text_012.display.show_shadows = False
ob_text_013.location = (0.02345, 1.669, 2.737)
ob_text_013.scale = (0.356, 0.356, 0.356)
ob_text_013.visible_shadow = False
ob_text_013.display.show_shadows = False
ob_text_014.location = (0.02345, -1.896, 2.737)
ob_text_014.scale = (0.356, 0.356, 0.356)
ob_text_014.visible_shadow = False
ob_text_014.display.show_shadows = False
ob_source.location = (2.693, -2.284, 0.8996)
ob_source.rotation_euler = (0.0, -0.0, 0.8632)
ob_source.scale = (1.372, -2.479, 0.63)
ob_source.visible_shadow = False
_m = ob_source.modifiers.new('Bevel', 'BEVEL')
_m.width = 0.001
_m.width_pct = 0.001
_m.segments = 2
_m = ob_source.modifiers.new('Solidify', 'SOLIDIFY')
_m.thickness = -0.07
_m.material_offset = 1
_m.use_flip_normals = True
ob_text.parent = ob_source
ob_text.matrix_parent_inverse = Matrix(((0.3247, 0.3247, -0.0, -0.3365), (0.1797, -0.1797, -0.0, -1.083), (0.0, 0.0, 1.0, -15.07), (0.0, -0.0, -0.0, 1.0)))
ob_text.location = (2.967, -1.748, 16.25)
ob_text.rotation_euler = (0.0, -0.0, -0.7854)
ob_text.scale = (0.5651, 0.5651, 0.5651)
ob_text.visible_shadow = False
ob_text.display.show_shadows = False
ob_rayon_002.location = (0.0, 0.0, 0.0)
ob_rayon_002.rotation_euler = (0.0, -0.0, 0.8645)
ob_rayon_002.visible_shadow = False
ob_rayon_001.location = (0.0, 0.0, 0.5974)
ob_rayon_001.rotation_euler = (0.0, -0.0, -0.04661)
ob_rayon_001.visible_shadow = False
ob_text_001.location = (-2.451, -1.873, 2.737)
ob_text_001.scale = (0.356, 0.356, 0.356)
ob_text_001.visible_shadow = False
ob_text_001.display.show_shadows = False
ob_text_002.location = (2.199, 1.994, 2.737)
ob_text_002.scale = (0.356, 0.356, 0.356)
ob_text_002.visible_shadow = False
ob_text_002.display.show_shadows = False
ob_text_003.parent = ob_text_002
ob_text_003.matrix_parent_inverse = Matrix(((1.77, -0.0, 0.0, -2.224), (-0.0, 1.77, -0.0, -1.702), (0.0, -0.0, 1.77, -4.843), (-0.0, 0.0, -0.0, 1.0)))
ob_text_003.location = (1.097, 0.2286, 2.737)
ob_text_003.scale = (0.3956, 0.3956, 0.3956)
ob_text_003.visible_shadow = False
ob_text_003.display.show_shadows = False
ob_text_004.parent = ob_text_001
ob_text_004.matrix_parent_inverse = Matrix(((1.77, -0.0, 0.0, 8.68), (-0.0, 1.77, -0.0, -1.712), (0.0, 0.0, 1.77, -4.843), (-0.0, 0.0, -0.0, 1.0)))
ob_text_004.location = (-4.928, 0.2343, 2.737)
ob_text_004.scale = (0.3956, 0.3956, 0.3956)
ob_text_004.visible_shadow = False
ob_text_004.display.show_shadows = False
ob_fleche_003.location = (-1.414, 1.79, 0.5974)
ob_fleche_003.rotation_euler = (0.0, -0.0, -1.134)
ob_fleche_003.visible_shadow = False
ob_fleche_001.location = (0.426, -1.763, 0.5974)
ob_fleche_001.rotation_euler = (0.0, -0.0, 0.3568)
ob_fleche_001.visible_shadow = False
ob_fleche_002.location = (0.8632, 0.756, 0.5974)
ob_fleche_002.rotation_euler = (0.0, -0.0, 2.356)
ob_fleche_002.visible_shadow = False
ob_text_005.location = (0.6127, -2.409, 2.737)
ob_text_005.scale = (0.356, 0.356, 0.356)
ob_text_005.visible_shadow = False
ob_text_005.display.show_shadows = False
ob_text_006.location = (-2.987, 1.271, 2.737)
ob_text_006.scale = (0.356, 0.356, 0.356)
ob_text_006.visible_shadow = False
ob_text_006.display.show_shadows = False
ob_angle_incident.location = (0.0, 0.0, 0.5441)
ob_angle_incident.visible_shadow = False
_m = ob_angle_incident.modifiers.new('Subdivision', 'SUBSURF')
_m.levels = 2
ob_angle_refraction.location = (-0.06952, 0.3085, 0.5441)
ob_angle_refraction.rotation_euler = (0.0, -0.0, 2.967)
ob_angle_refraction.visible_shadow = False
_m = ob_angle_refraction.modifiers.new('Subdivision', 'SUBSURF')
_m.levels = 2
ob_text_007.location = (0.1912, -0.5737, 2.737)
ob_text_007.scale = (0.356, 0.356, 0.356)
ob_text_007.visible_shadow = False
ob_text_007.display.show_shadows = False
ob_text_008.parent = ob_text_007
ob_text_008.matrix_parent_inverse = Matrix(((2.809, -0.0, -0.0, -0.537), (-0.0, 2.809, 0.0, 1.611), (-0.0, -0.0, 2.809, -7.688), (-0.0, 0.0, -0.0, 1.0)))
ob_text_008.location = (0.2325, -0.6765, 2.737)
ob_text_008.scale = (0.2769, 0.2769, 0.2769)
ob_text_008.visible_shadow = False
ob_text_008.display.show_shadows = False
ob_text_009.location = (-0.2725, 0.8106, 2.737)
ob_text_009.scale = (0.356, 0.356, 0.356)
ob_text_009.visible_shadow = False
ob_text_009.display.show_shadows = False
ob_text_010.parent = ob_text_009
ob_text_010.matrix_parent_inverse = Matrix(((2.809, -0.0, -0.0, -0.537), (-0.0, 2.809, 0.0, 1.611), (-0.0, -0.0, 2.809, -7.688), (-0.0, 0.0, -0.0, 1.0)))
ob_text_010.location = (0.2325, -0.6765, 2.737)
ob_text_010.scale = (0.2769, 0.2769, 0.2769)
ob_text_010.visible_shadow = False
ob_text_010.display.show_shadows = False
ob_rayon.location = (-4.979, 0.4837, 0.5974)
ob_rayon.visible_shadow = False
ob_fleche.location = (-5.446, 0.6089, 0.5974)
ob_fleche.visible_shadow = False

# ---- collection membership
col_collection.objects.link(ob_camera)
col_disque_optique.objects.link(ob_plexiglas)
col_disque_optique.objects.link(ob_disque)
col_disque_optique.objects.link(ob_normale)
col_graduation.objects.link(ob_graduation)
col_graduation.objects.link(ob_disque_001)
col_graduation.objects.link(ob_plane_001)
col_graduation.objects.link(ob_text_011)
col_graduation.objects.link(ob_text_012)
col_graduation.objects.link(ob_text_013)
col_graduation.objects.link(ob_text_014)
col_lumi_re.objects.link(ob_source)
col_lumi_re.objects.link(ob_text)
col_lumi_re.objects.link(ob_rayon_002)
col_lumi_re.objects.link(ob_rayon_001)
col_l_gende.objects.link(ob_text_001)
col_l_gende.objects.link(ob_text_002)
col_l_gende.objects.link(ob_text_003)
col_l_gende.objects.link(ob_text_004)
col_l_gende.objects.link(ob_fleche_003)
col_l_gende.objects.link(ob_fleche_001)
col_l_gende.objects.link(ob_fleche_002)
col_l_gende.objects.link(ob_text_005)
col_l_gende.objects.link(ob_text_006)
col_angles.objects.link(ob_angle_incident)
col_angles.objects.link(ob_angle_refraction)
col_angles.objects.link(ob_text_007)
col_angles.objects.link(ob_text_008)
col_angles.objects.link(ob_text_009)
col_angles.objects.link(ob_text_010)
col_commun.objects.link(ob_rayon)
col_commun.objects.link(ob_fleche)

# ---- scene / render settings (as saved in the file)
scene.camera = ob_camera
scene.frame_start = 1; scene.frame_end = 250; scene.frame_set(1)
scene.render.engine = 'BLENDER_EEVEE_NEXT'
scene.render.image_settings.compression = 100
scene.render.resolution_y = 1320
scene.render.resolution_percentage = 50
scene.render.film_transparent = True
scene.cycles.sampling_pattern = 'TABULATED_SOBOL'
scene.cycles.use_light_tree = False
scene.view_settings.view_transform = 'Standard'
bpy.context.view_layer.update()

# ---- added for rendering (the .blend has no usable light): sun
light_auto_sun = bpy.data.lights.new('AutoSun', 'SUN')
light_auto_sun.energy = 3.0
light_auto_sun.angle = 0.0523599
ob_auto_sun = bpy.data.objects.new('AutoSun', light_auto_sun)
scene.collection.objects.link(ob_auto_sun)
ob_auto_sun.rotation_euler = (0.872665, 0.174533, 0.523599)
bpy.context.view_layer.update()

